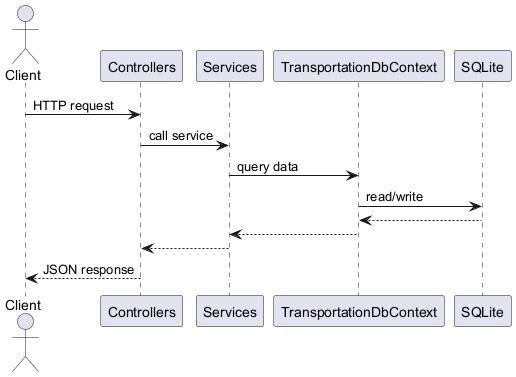

The diagram above was rendered by PlantUML. Its source (embedded in the PNG):
@startuml
actor Client
Client -> Controllers : HTTP request
Controllers -> Services : call service
Services -> TransportationDbContext : query data
TransportationDbContext -> SQLite : read/write
SQLite --> TransportationDbContext
TransportationDbContext --> Services
Services --> Controllers
Controllers --> Client : JSON response
@enduml